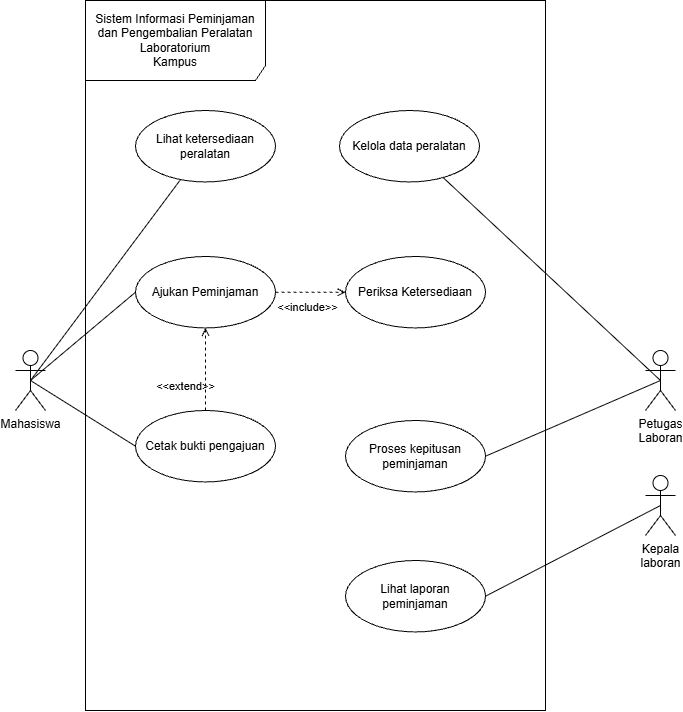

The diagram above was exported from draw.io. Its source (the exported page's mxGraphModel, read from the mxfile embedded in the PNG):
<mxGraphModel dx="1168" dy="746" grid="1" gridSize="10" guides="1" tooltips="1" connect="1" arrows="1" fold="1" page="1" pageScale="1" pageWidth="827" pageHeight="1169" math="0" shadow="0">
  <root>
    <mxCell id="0" />
    <mxCell id="1" parent="0" />
    <mxCell id="SpJB4fvc42u6FNs9x6-Z-1" parent="1" style="shape=umlFrame;whiteSpace=wrap;html=1;pointerEvents=0;recursiveResize=0;container=1;collapsible=0;width=180;height=80;" value="Sistem Informasi Peminjaman dan Pengembalian Peralatan Laboratorium&lt;br/&gt;Kampus" vertex="1">
      <mxGeometry height="710" width="460" x="160" y="50" as="geometry" />
    </mxCell>
    <mxCell id="SpJB4fvc42u6FNs9x6-Z-4" parent="SpJB4fvc42u6FNs9x6-Z-1" style="ellipse;html=1;whiteSpace=wrap;" value="Lihat ketersediaan&lt;br&gt;peralatan" vertex="1">
      <mxGeometry height="71.43" width="140" x="50" y="110" as="geometry" />
    </mxCell>
    <mxCell id="SpJB4fvc42u6FNs9x6-Z-6" parent="SpJB4fvc42u6FNs9x6-Z-1" style="ellipse;html=1;whiteSpace=wrap;" value="Kelola data peralatan" vertex="1">
      <mxGeometry height="71.43" width="140" x="254" y="110" as="geometry" />
    </mxCell>
    <mxCell id="8xtBveDgIG5qdTm3Pg5E-2" parent="SpJB4fvc42u6FNs9x6-Z-1" style="ellipse;html=1;whiteSpace=wrap;" value="Ajukan Peminjaman" vertex="1">
      <mxGeometry height="71.43" width="140" x="50" y="255.99999999999997" as="geometry" />
    </mxCell>
    <mxCell id="8xtBveDgIG5qdTm3Pg5E-3" parent="SpJB4fvc42u6FNs9x6-Z-1" style="ellipse;html=1;whiteSpace=wrap;" value="Proses kepitusan peminjaman" vertex="1">
      <mxGeometry height="71.43" width="140" x="260" y="420" as="geometry" />
    </mxCell>
    <mxCell id="8xtBveDgIG5qdTm3Pg5E-4" parent="SpJB4fvc42u6FNs9x6-Z-1" style="ellipse;html=1;whiteSpace=wrap;" value="Lihat laporan peminjaman" vertex="1">
      <mxGeometry height="71.43" width="140" x="260" y="560" as="geometry" />
    </mxCell>
    <mxCell id="8xtBveDgIG5qdTm3Pg5E-5" parent="SpJB4fvc42u6FNs9x6-Z-1" style="ellipse;html=1;whiteSpace=wrap;" value="Periksa Ketersediaan" vertex="1">
      <mxGeometry height="71.43" width="140" x="260" y="256" as="geometry" />
    </mxCell>
    <mxCell id="8xtBveDgIG5qdTm3Pg5E-6" parent="SpJB4fvc42u6FNs9x6-Z-1" style="ellipse;html=1;whiteSpace=wrap;" value="Cetak bukti pengajuan" vertex="1">
      <mxGeometry height="71.43" width="140" x="50" y="410" as="geometry" />
    </mxCell>
    <mxCell id="8xtBveDgIG5qdTm3Pg5E-14" edge="1" parent="SpJB4fvc42u6FNs9x6-Z-1" source="8xtBveDgIG5qdTm3Pg5E-2" style="html=1;verticalAlign=bottom;labelBackgroundColor=none;endArrow=open;endFill=0;dashed=1;rounded=0;exitX=1;exitY=0.5;exitDx=0;exitDy=0;entryX=0;entryY=0.5;entryDx=0;entryDy=0;" target="8xtBveDgIG5qdTm3Pg5E-5" value="&amp;lt;&amp;lt;include&amp;gt;&amp;gt;">
      <mxGeometry relative="1" width="160" x="-0.0955" y="-24" as="geometry">
        <mxPoint as="offset" />
        <mxPoint x="220" y="360" as="sourcePoint" />
        <mxPoint x="370" y="360" as="targetPoint" />
      </mxGeometry>
    </mxCell>
    <mxCell id="8xtBveDgIG5qdTm3Pg5E-15" edge="1" parent="SpJB4fvc42u6FNs9x6-Z-1" source="8xtBveDgIG5qdTm3Pg5E-6" style="html=1;verticalAlign=bottom;labelBackgroundColor=none;endArrow=open;endFill=0;dashed=1;rounded=0;entryX=0.5;entryY=1;entryDx=0;entryDy=0;" target="8xtBveDgIG5qdTm3Pg5E-2" value="&amp;lt;&amp;lt;extend&amp;gt;&amp;gt;">
      <mxGeometry relative="1" width="160" x="-0.6353" y="20" as="geometry">
        <mxPoint as="offset" />
        <mxPoint x="-20" y="201.43" as="sourcePoint" />
        <mxPoint x="140" y="411.43" as="targetPoint" />
      </mxGeometry>
    </mxCell>
    <mxCell id="8xtBveDgIG5qdTm3Pg5E-8" edge="1" parent="1" source="SpJB4fvc42u6FNs9x6-Z-2" style="rounded=0;orthogonalLoop=1;jettySize=auto;html=1;entryX=0;entryY=0.5;entryDx=0;entryDy=0;endArrow=none;endFill=0;exitX=0.5;exitY=0.5;exitDx=0;exitDy=0;exitPerimeter=0;" target="8xtBveDgIG5qdTm3Pg5E-6" value="">
      <mxGeometry relative="1" x="-0.3628" as="geometry" />
    </mxCell>
    <mxCell id="SpJB4fvc42u6FNs9x6-Z-2" parent="1" style="shape=umlActor;verticalLabelPosition=bottom;verticalAlign=top;html=1;" value="Mahasiswa" vertex="1">
      <mxGeometry height="60" width="30" x="90" y="400.00000000000006" as="geometry" />
    </mxCell>
    <mxCell id="SpJB4fvc42u6FNs9x6-Z-3" parent="1" style="shape=umlActor;verticalLabelPosition=bottom;verticalAlign=top;html=1;" value="Petugas &lt;br&gt;Laboran" vertex="1">
      <mxGeometry height="60" width="30" x="720" y="400" as="geometry" />
    </mxCell>
    <mxCell id="SpJB4fvc42u6FNs9x6-Z-7" edge="1" parent="1" source="SpJB4fvc42u6FNs9x6-Z-4" style="rounded=0;orthogonalLoop=1;jettySize=auto;html=1;endArrow=none;endFill=0;entryX=0.5;entryY=0.5;entryDx=0;entryDy=0;entryPerimeter=0;" target="SpJB4fvc42u6FNs9x6-Z-2" value="">
      <mxGeometry relative="1" x="-0.1621" as="geometry" />
    </mxCell>
    <mxCell id="SpJB4fvc42u6FNs9x6-Z-8" edge="1" parent="1" source="SpJB4fvc42u6FNs9x6-Z-6" style="rounded=0;orthogonalLoop=1;jettySize=auto;html=1;endArrow=none;endFill=0;entryX=0.5;entryY=0.5;entryDx=0;entryDy=0;entryPerimeter=0;" target="SpJB4fvc42u6FNs9x6-Z-3" value="">
      <mxGeometry relative="1" x="-0.1713" as="geometry" />
    </mxCell>
    <mxCell id="8xtBveDgIG5qdTm3Pg5E-7" parent="1" style="shape=umlActor;verticalLabelPosition=bottom;verticalAlign=top;html=1;" value="Kepala &lt;br&gt;laboran" vertex="1">
      <mxGeometry height="60" width="30" x="720" y="525" as="geometry" />
    </mxCell>
    <mxCell id="8xtBveDgIG5qdTm3Pg5E-9" edge="1" parent="1" source="SpJB4fvc42u6FNs9x6-Z-2" style="rounded=0;orthogonalLoop=1;jettySize=auto;html=1;entryX=0;entryY=0.5;entryDx=0;entryDy=0;endArrow=none;endFill=0;exitX=0.5;exitY=0.5;exitDx=0;exitDy=0;exitPerimeter=0;" target="8xtBveDgIG5qdTm3Pg5E-2" value="">
      <mxGeometry relative="1" x="-0.3628" as="geometry">
        <mxPoint x="180" y="504" as="sourcePoint" />
        <mxPoint x="305" y="340" as="targetPoint" />
      </mxGeometry>
    </mxCell>
    <mxCell id="8xtBveDgIG5qdTm3Pg5E-11" edge="1" parent="1" source="8xtBveDgIG5qdTm3Pg5E-3" style="rounded=0;orthogonalLoop=1;jettySize=auto;html=1;endArrow=none;endFill=0;exitX=1;exitY=0.5;exitDx=0;exitDy=0;entryX=0.5;entryY=0.5;entryDx=0;entryDy=0;entryPerimeter=0;" target="SpJB4fvc42u6FNs9x6-Z-3" value="">
      <mxGeometry relative="1" x="-0.1713" as="geometry">
        <mxPoint x="630" y="320" as="sourcePoint" />
        <mxPoint x="710" y="520" as="targetPoint" />
      </mxGeometry>
    </mxCell>
    <mxCell id="8xtBveDgIG5qdTm3Pg5E-13" edge="1" parent="1" source="8xtBveDgIG5qdTm3Pg5E-4" style="rounded=0;orthogonalLoop=1;jettySize=auto;html=1;endArrow=none;endFill=0;exitX=1;exitY=0.5;exitDx=0;exitDy=0;entryX=0.5;entryY=0.5;entryDx=0;entryDy=0;entryPerimeter=0;" target="8xtBveDgIG5qdTm3Pg5E-7" value="">
      <mxGeometry relative="1" x="-0.1713" as="geometry">
        <mxPoint x="590" y="557" as="sourcePoint" />
        <mxPoint x="785" y="480" as="targetPoint" />
      </mxGeometry>
    </mxCell>
  </root>
</mxGraphModel>